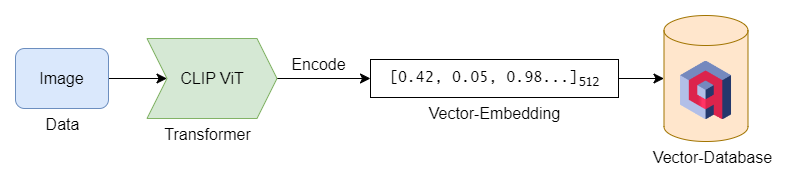

The diagram above was exported from draw.io. Its source (the exported page's mxGraphModel, read from the mxfile embedded in the PNG):
<mxGraphModel dx="1672" dy="1007" grid="0" gridSize="10" guides="1" tooltips="1" connect="1" arrows="1" fold="1" page="0" pageScale="1" pageWidth="850" pageHeight="1100" math="0" shadow="0">
  <root>
    <mxCell id="0" />
    <mxCell id="1" parent="0" />
    <mxCell id="QRYlAzgC1I8QXgdtpKgS-15" value="" style="edgeStyle=none;curved=1;rounded=0;orthogonalLoop=1;jettySize=auto;html=1;fontSize=12;startSize=8;endSize=8;" edge="1" parent="1" source="QRYlAzgC1I8QXgdtpKgS-1" target="QRYlAzgC1I8QXgdtpKgS-4">
      <mxGeometry relative="1" as="geometry" />
    </mxCell>
    <mxCell id="QRYlAzgC1I8QXgdtpKgS-1" value="Image" style="rounded=1;whiteSpace=wrap;html=1;fontSize=16;fillColor=#dae8fc;strokeColor=#6c8ebf;" vertex="1" parent="1">
      <mxGeometry x="-106" y="168" width="93" height="60" as="geometry" />
    </mxCell>
    <mxCell id="QRYlAzgC1I8QXgdtpKgS-2" value="Data" style="text;html=1;align=center;verticalAlign=middle;resizable=0;points=[];autosize=1;strokeColor=none;fillColor=none;fontSize=16;" vertex="1" parent="1">
      <mxGeometry x="-85.5" y="228" width="52" height="31" as="geometry" />
    </mxCell>
    <mxCell id="QRYlAzgC1I8QXgdtpKgS-18" style="edgeStyle=none;curved=1;rounded=0;orthogonalLoop=1;jettySize=auto;html=1;exitX=1;exitY=0.5;exitDx=0;exitDy=0;entryX=0;entryY=0.5;entryDx=0;entryDy=0;fontSize=12;startSize=8;endSize=8;" edge="1" parent="1" source="QRYlAzgC1I8QXgdtpKgS-4" target="QRYlAzgC1I8QXgdtpKgS-6">
      <mxGeometry relative="1" as="geometry" />
    </mxCell>
    <mxCell id="QRYlAzgC1I8QXgdtpKgS-4" value="CLIP ViT" style="shape=step;perimeter=stepPerimeter;whiteSpace=wrap;html=1;fixedSize=1;fontSize=16;fillColor=#d5e8d4;strokeColor=#82b366;" vertex="1" parent="1">
      <mxGeometry x="25.5" y="158" width="130" height="80" as="geometry" />
    </mxCell>
    <mxCell id="QRYlAzgC1I8QXgdtpKgS-5" value="Transformer" style="text;html=1;align=center;verticalAlign=middle;resizable=0;points=[];autosize=1;strokeColor=none;fillColor=none;fontSize=16;" vertex="1" parent="1">
      <mxGeometry x="33" y="238" width="105" height="31" as="geometry" />
    </mxCell>
    <mxCell id="QRYlAzgC1I8QXgdtpKgS-6" value="&lt;font style=&quot;font-size: 15px;&quot;&gt;&lt;font face=&quot;Lucida Console&quot;&gt;[0.42, 0.05, 0.98...]&lt;/font&gt;&lt;sub style=&quot;&quot;&gt;&lt;font face=&quot;Tahoma&quot;&gt;512&lt;/font&gt;&lt;/sub&gt;&lt;/font&gt;" style="rounded=0;whiteSpace=wrap;html=1;fontSize=16;" vertex="1" parent="1">
      <mxGeometry x="249" y="179" width="248" height="38" as="geometry" />
    </mxCell>
    <mxCell id="QRYlAzgC1I8QXgdtpKgS-9" value="Vector-Embedding" style="text;html=1;align=center;verticalAlign=middle;resizable=0;points=[];autosize=1;strokeColor=none;fillColor=none;fontSize=16;" vertex="1" parent="1">
      <mxGeometry x="298" y="217" width="150" height="31" as="geometry" />
    </mxCell>
    <mxCell id="QRYlAzgC1I8QXgdtpKgS-10" value="" style="shape=cylinder3;whiteSpace=wrap;html=1;boundedLbl=1;backgroundOutline=1;size=15;fontSize=16;fillColor=#ffe6cc;strokeColor=#A17400;" vertex="1" parent="1">
      <mxGeometry x="542.5" y="135" width="84" height="126" as="geometry" />
    </mxCell>
    <mxCell id="QRYlAzgC1I8QXgdtpKgS-13" value="" style="shape=image;verticalLabelPosition=bottom;labelBackgroundColor=default;verticalAlign=top;aspect=fixed;imageAspect=0;image=data:image/png,(base64 omitted: 11200 chars);" vertex="1" parent="1">
      <mxGeometry x="555.5" y="181" width="58" height="58" as="geometry" />
    </mxCell>
    <mxCell id="QRYlAzgC1I8QXgdtpKgS-14" value="Vector-Database" style="text;html=1;align=center;verticalAlign=middle;resizable=0;points=[];autosize=1;strokeColor=none;fillColor=none;fontSize=16;" vertex="1" parent="1">
      <mxGeometry x="522" y="261" width="137" height="31" as="geometry" />
    </mxCell>
    <mxCell id="QRYlAzgC1I8QXgdtpKgS-20" style="edgeStyle=none;curved=1;rounded=0;orthogonalLoop=1;jettySize=auto;html=1;exitX=1;exitY=0.5;exitDx=0;exitDy=0;entryX=0;entryY=0.5;entryDx=0;entryDy=0;entryPerimeter=0;fontSize=12;startSize=8;endSize=8;" edge="1" parent="1" source="QRYlAzgC1I8QXgdtpKgS-6" target="QRYlAzgC1I8QXgdtpKgS-10">
      <mxGeometry relative="1" as="geometry" />
    </mxCell>
    <mxCell id="QRYlAzgC1I8QXgdtpKgS-22" value="Encode" style="text;html=1;align=center;verticalAlign=middle;resizable=0;points=[];autosize=1;strokeColor=none;fillColor=none;fontSize=16;" vertex="1" parent="1">
      <mxGeometry x="161" y="168" width="72" height="31" as="geometry" />
    </mxCell>
  </root>
</mxGraphModel>